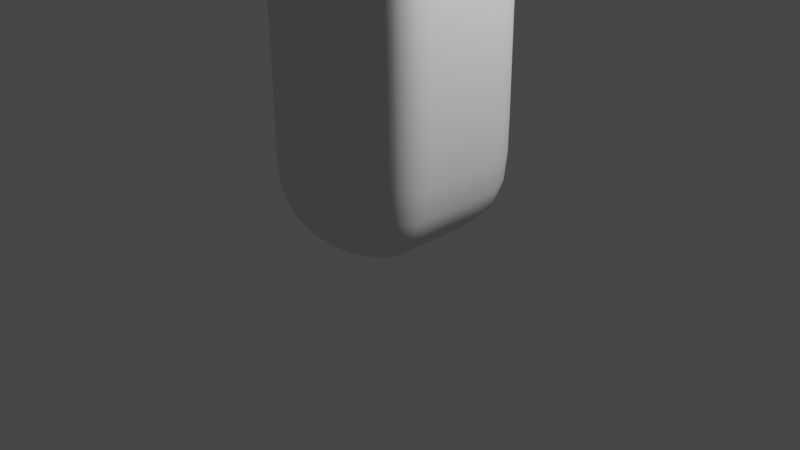 # Source: test02.blend  (saved by Blender 2.80.74; exported with 4.5.12 LTS)
import bpy
from mathutils import Matrix  # noqa: F401  (used for matrix-valued properties, if any)

bpy.ops.wm.read_factory_settings(use_empty=True)
scene = bpy.context.scene
scene.name = 'Scene'

# ---- collections
col_collection = bpy.data.collections.new('Collection'); scene.collection.children.link(col_collection)

# ---- world
world_world = bpy.data.worlds.new('World'); scene.world = world_world
world_world.use_nodes = True; world_world.node_tree.nodes.clear()
_N = world_world.node_tree.nodes; _L = world_world.node_tree.links
n0 = _N.new('ShaderNodeOutputWorld'); n0.name = 'World Output'; n0.location = (300, 300)
n1 = _N.new('ShaderNodeBackground'); n1.name = 'Background'; n1.location = (10, 300)
n1.inputs[0].default_value = (0.05088, 0.05088, 0.05088, 1.0)
_L.new(n1.outputs[0], n0.inputs[0])
n0.is_active_output = True
world_world.color = (0.05088, 0.05088, 0.05088)
world_world.use_sun_shadow = False
world_world.sun_shadow_jitter_overblur = 0.0

# ---- cameras
cam_camera = bpy.data.cameras.new('Camera')
cam_camera.clip_end = 100.0
cam_camera.ortho_scale = 7.314

# ---- lights
light_light = bpy.data.lights.new('Light', 'POINT')
light_light.transmission_factor = 0.0
light_light.energy = 1000.0
light_light.shadow_soft_size = 0.1
light_light.shadow_maximum_resolution = 0.006
light_light.use_absolute_resolution = True

# ---- meshes
me_cube_001 = bpy.data.meshes.new('Cube.001')
me_cube_001.from_pydata([(-1.033, -1.0, -0.1508), (-1.006, -1.0, 2.827), (-1.033, 1.0, -0.1508), (-1.006, 1.0, 2.827), (0.9673, -1.0, -0.1508), (0.9404, -1.0, 3.288), (0.9673, 1.0, -0.1508), (0.9404, 1.0, 3.288), (-1.076, -1.236, 3.221), (-1.314, 1.474, 3.129), (0.8705, -1.236, 3.682), (0.6318, 1.474, 3.59), (-1.033, -1.192e-07, -0.1508), (-1.006, -5.96e-08, 2.827), (0.9673, -1.192e-07, -0.1508), (0.9404, -1.788e-07, 3.288), (-1.186, -5.96e-08, 3.589), (0.7601, -1.788e-07, 4.05), (-3.318, -3.263, 4.363), (-1.61, -3.569, 5.358), (-3.35, -1.588, 5.515), (-1.643, -1.894, 6.511), (-1.313, 2.797, 4.482), (0.648, 2.499, 4.739), (-1.386, 1.749, 5.62), (0.5747, 1.451, 5.877), (-0.9788, 3.45, 5.318), (0.3342, 3.251, 5.491), (-1.028, 2.749, 6.081), (0.2851, 2.549, 6.253), (-1.033, -0.5, -0.1508), (0.9404, -0.5, 3.288), (0.8153, -0.618, 3.866), (-1.006, -0.5, 2.827), (0.9673, -0.5, -0.1508), (-1.131, -0.618, 3.405), (-2.334, -3.242, 6.721), (-4.041, -2.936, 5.726), (-4.591, -6.329, 4.492), (-3.142, -7.186, 5.571), (-3.538, -6.989, 6.507), (-4.987, -6.132, 5.428), (-4.647, -0.526, 8.065), (-2.939, -0.8318, 9.06), (-3.63, -2.18, 9.271), (-5.337, -1.874, 8.275), (-4.309, -0.8025, 7.401), (-2.602, -1.108, 8.397), (-3.292, -2.456, 8.607), (-5.0, -2.15, 7.611), (-2.587, -5.876, 5.494), (-4.13, -5.219, 4.445), (-4.644, -4.975, 5.535), (-3.102, -5.632, 6.584), (-3.5, -3.703, 4.381), (-2.506, -3.779, 6.69), (-1.83, -4.088, 5.389), (-4.177, -3.394, 5.683), (-1.809, -1.758, 6.838), (-4.207, -2.8, 6.053), (-3.517, -1.452, 5.842), (-2.5, -3.105, 7.048), (-0.9292, -2.929, 4.898), (-2.702, -2.707, 4.049), (-2.756, -1.152, 4.986), (-0.9835, -1.374, 5.835), (-1.469, -2.522, 5.937), (-3.242, -2.3, 5.089), (-1.453, -1.577, 3.413), (-1.551, -0.2675, 3.913), (0.3554, -0.319, 4.464), (0.4527, -1.629, 3.964), (0.285, -1.06, 4.347), (-1.621, -1.008, 3.796), (-1.314, 2.001, 3.668), (0.6383, 1.883, 4.048), (0.6863, 0.5782, 4.778), (-1.266, 0.6969, 4.398), (-1.024, -1.0, 0.8597), (-1.024, 1.0, 0.8597), (0.9582, 1.0, 1.016), (0.9582, -1.0, 1.016), (0.9582, -1.394e-07, 1.016), (-1.024, -9.898e-08, 0.8597), (-1.024, -0.5, 0.8597), (0.9582, -0.5, 1.016)], [], [(83, 13, 3, 79), (79, 3, 7, 80), (85, 31, 5, 81), (81, 5, 1, 78), (30, 34, 4, 0), (33, 1, 8, 35), (63, 62, 19, 18), (1, 5, 10, 8), (7, 3, 9, 11), (15, 7, 11, 17), (31, 15, 17, 32), (75, 74, 22, 23), (3, 13, 16, 9), (2, 6, 14, 12), (80, 7, 15, 82), (84, 33, 13, 83), (51, 50, 39, 38), (67, 63, 18, 37), (65, 64, 20, 21), (66, 65, 21, 36), (25, 23, 27, 29), (77, 76, 25, 24), (76, 75, 23, 25), (74, 77, 24, 22), (27, 26, 28, 29), (22, 24, 28, 26), (24, 25, 29, 28), (23, 22, 26, 27), (62, 66, 36, 19), (64, 67, 37, 20), (47, 46, 42, 43), (78, 1, 33, 84), (5, 31, 32, 10), (13, 33, 35, 16), (12, 14, 34, 30), (82, 15, 31, 85), (40, 41, 38, 39), (53, 52, 41, 40), (50, 53, 40, 39), (52, 51, 38, 41), (43, 42, 45, 44), (49, 48, 44, 45), (48, 47, 43, 44), (46, 49, 45, 42), (60, 59, 49, 46), (61, 58, 47, 48), (59, 61, 48, 49), (58, 60, 46, 47), (57, 54, 51, 52), (56, 55, 53, 50), (55, 57, 52, 53), (54, 56, 50, 51), (18, 19, 56, 54), (36, 37, 57, 55), (19, 36, 55, 56), (37, 18, 54, 57), (21, 20, 60, 58), (37, 36, 61, 59), (36, 21, 58, 61), (20, 37, 59, 60), (69, 73, 67, 64), (71, 72, 66, 62), (72, 70, 65, 66), (70, 69, 64, 65), (73, 68, 63, 67), (68, 71, 62, 63), (8, 10, 71, 68), (35, 8, 68, 73), (17, 16, 69, 70), (32, 17, 70, 72), (10, 32, 72, 71), (16, 35, 73, 69), (9, 16, 77, 74), (17, 11, 75, 76), (16, 17, 76, 77), (11, 9, 74, 75), (14, 82, 85, 34), (0, 78, 84, 30), (30, 84, 83, 12), (6, 80, 82, 14), (4, 81, 78, 0), (34, 85, 81, 4), (2, 79, 80, 6), (12, 83, 79, 2)])
me_cube_001.polygons.foreach_set('use_smooth', [True] * 84)
_uv = me_cube_001.uv_layers.new(name='UVMap')
_uv.uv.foreach_set('vector', [0.4598, 0.125, 0.625, 0.125, 0.625, 0.25, 0.4598, 0.25, 0.4598, 0.25, 0.625, 0.25, 0.625, 0.5, 0.4598, 0.5, 0.4598, 0.6875, 0.625, 0.6875, 0.625, 0.75, 0.4598, 0.75, 0.4598, 0.75, 0.625, 0.75, 0.625, 1.0, 0.4598, 1.0, 0.125, 0.6875, 0.375, 0.6875, 0.375, 0.75, 0.125, 0.75, 0.625, 0.0625, 0.625, 0.0, 0.625, 0.0, 0.625, 0.0625, 0.625, 1.0, 0.625, 0.75, 0.625, 0.75, 0.625, 1.0, 0.625, 1.0, 0.625, 0.75, 0.625, 0.75, 0.625, 1.0, 0.625, 0.5, 0.625, 0.25, 0.625, 0.25, 0.625, 0.5, 0.625, 0.625, 0.625, 0.5, 0.625, 0.5, 0.625, 0.625, 0.625, 0.6875, 0.625, 0.625, 0.625, 0.625, 0.625, 0.6875, 0.625, 0.5, 0.625, 0.25, 0.625, 0.25, 0.625, 0.5, 0.625, 0.25, 0.625, 0.125, 0.625, 0.125, 0.625, 0.25, 0.125, 0.5, 0.375, 0.5, 0.375, 0.625, 0.125, 0.625, 0.4598, 0.5, 0.625, 0.5, 0.625, 0.625, 0.4598, 0.625, 0.4598, 0.0625, 0.625, 0.0625, 0.625, 0.125, 0.4598, 0.125, 0.625, 1.0, 0.625, 0.75, 0.625, 0.75, 0.625, 1.0, 0.625, 0.0625, 0.625, 0.0, 0.625, 0.0, 0.625, 0.0625, 0.625, 0.625, 0.875, 0.625, 0.875, 0.625, 0.625, 0.625, 0.625, 0.6875, 0.625, 0.625, 0.625, 0.625, 0.625, 0.6875, 0.625, 0.625, 0.625, 0.5, 0.625, 0.5, 0.625, 0.625, 0.875, 0.625, 0.625, 0.625, 0.625, 0.625, 0.875, 0.625, 0.625, 0.625, 0.625, 0.5, 0.625, 0.5, 0.625, 0.625, 0.625, 0.25, 0.625, 0.125, 0.625, 0.125, 0.625, 0.25, 0.625, 0.5, 0.875, 0.5, 0.875, 0.625, 0.625, 0.625, 0.625, 0.25, 0.625, 0.125, 0.625, 0.125, 0.625, 0.25, 0.875, 0.625, 0.625, 0.625, 0.625, 0.625, 0.875, 0.625, 0.625, 0.5, 0.625, 0.25, 0.625, 0.25, 0.625, 0.5, 0.625, 0.75, 0.625, 0.6875, 0.625, 0.6875, 0.625, 0.75, 0.625, 0.125, 0.625, 0.0625, 0.625, 0.0625, 0.625, 0.125, 0.625, 0.625, 0.875, 0.625, 0.875, 0.625, 0.625, 0.625, 0.4598, 0.0, 0.625, 0.0, 0.625, 0.0625, 0.4598, 0.0625, 0.625, 0.75, 0.625, 0.6875, 0.625, 0.6875, 0.625, 0.75, 0.625, 0.125, 0.625, 0.0625, 0.625, 0.0625, 0.625, 0.125, 0.125, 0.625, 0.375, 0.625, 0.375, 0.6875, 0.125, 0.6875, 0.4598, 0.625, 0.625, 0.625, 0.625, 0.6875, 0.4598, 0.6875, 0.625, 0.6875, 0.875, 0.6875, 0.875, 0.75, 0.625, 0.75, 0.625, 0.6875, 0.875, 0.6875, 0.875, 0.6875, 0.625, 0.6875, 0.625, 0.75, 0.625, 0.6875, 0.625, 0.6875, 0.625, 0.75, 0.625, 0.0625, 0.625, 0.0, 0.625, 0.0, 0.625, 0.0625, 0.625, 0.625, 0.875, 0.625, 0.875, 0.6875, 0.625, 0.6875, 0.875, 0.6875, 0.625, 0.6875, 0.625, 0.6875, 0.875, 0.6875, 0.625, 0.6875, 0.625, 0.625, 0.625, 0.625, 0.625, 0.6875, 0.625, 0.125, 0.625, 0.0625, 0.625, 0.0625, 0.625, 0.125, 0.625, 0.125, 0.625, 0.0625, 0.625, 0.0625, 0.625, 0.125, 0.625, 0.6875, 0.625, 0.625, 0.625, 0.625, 0.625, 0.6875, 0.875, 0.6875, 0.625, 0.6875, 0.625, 0.6875, 0.875, 0.6875, 0.625, 0.625, 0.875, 0.625, 0.875, 0.625, 0.625, 0.625, 0.625, 0.0625, 0.625, 0.0, 0.625, 0.0, 0.625, 0.0625, 0.625, 0.75, 0.625, 0.6875, 0.625, 0.6875, 0.625, 0.75, 0.625, 0.6875, 0.875, 0.6875, 0.875, 0.6875, 0.625, 0.6875, 0.625, 1.0, 0.625, 0.75, 0.625, 0.75, 0.625, 1.0, 0.625, 1.0, 0.625, 0.75, 0.625, 0.75, 0.625, 1.0, 0.625, 0.6875, 0.875, 0.6875, 0.875, 0.6875, 0.625, 0.6875, 0.625, 0.75, 0.625, 0.6875, 0.625, 0.6875, 0.625, 0.75, 0.625, 0.0625, 0.625, 0.0, 0.625, 0.0, 0.625, 0.0625, 0.625, 0.625, 0.875, 0.625, 0.875, 0.625, 0.625, 0.625, 0.875, 0.6875, 0.625, 0.6875, 0.625, 0.6875, 0.875, 0.6875, 0.625, 0.6875, 0.625, 0.625, 0.625, 0.625, 0.625, 0.6875, 0.625, 0.125, 0.625, 0.0625, 0.625, 0.0625, 0.625, 0.125, 0.625, 0.125, 0.625, 0.0625, 0.625, 0.0625, 0.625, 0.125, 0.625, 0.75, 0.625, 0.6875, 0.625, 0.6875, 0.625, 0.75, 0.625, 0.6875, 0.625, 0.625, 0.625, 0.625, 0.625, 0.6875, 0.625, 0.625, 0.875, 0.625, 0.875, 0.625, 0.625, 0.625, 0.625, 0.0625, 0.625, 0.0, 0.625, 0.0, 0.625, 0.0625, 0.625, 1.0, 0.625, 0.75, 0.625, 0.75, 0.625, 1.0, 0.625, 1.0, 0.625, 0.75, 0.625, 0.75, 0.625, 1.0, 0.625, 0.0625, 0.625, 0.0, 0.625, 0.0, 0.625, 0.0625, 0.625, 0.625, 0.875, 0.625, 0.875, 0.625, 0.625, 0.625, 0.625, 0.6875, 0.625, 0.625, 0.625, 0.625, 0.625, 0.6875, 0.625, 0.75, 0.625, 0.6875, 0.625, 0.6875, 0.625, 0.75, 0.625, 0.125, 0.625, 0.0625, 0.625, 0.0625, 0.625, 0.125, 0.625, 0.25, 0.625, 0.125, 0.625, 0.125, 0.625, 0.25, 0.625, 0.625, 0.625, 0.5, 0.625, 0.5, 0.625, 0.625, 0.875, 0.625, 0.625, 0.625, 0.625, 0.625, 0.875, 0.625, 0.625, 0.5, 0.625, 0.25, 0.625, 0.25, 0.625, 0.5, 0.375, 0.625, 0.4598, 0.625, 0.4598, 0.6875, 0.375, 0.6875, 0.375, 0.0, 0.4598, 0.0, 0.4598, 0.0625, 0.375, 0.0625, 0.375, 0.0625, 0.4598, 0.0625, 0.4598, 0.125, 0.375, 0.125, 0.375, 0.5, 0.4598, 0.5, 0.4598, 0.625, 0.375, 0.625, 0.375, 0.75, 0.4598, 0.75, 0.4598, 1.0, 0.375, 1.0, 0.375, 0.6875, 0.4598, 0.6875, 0.4598, 0.75, 0.375, 0.75, 0.375, 0.25, 0.4598, 0.25, 0.4598, 0.5, 0.375, 0.5, 0.375, 0.125, 0.4598, 0.125, 0.4598, 0.25, 0.375, 0.25])
me_cube_001.use_remesh_preserve_volume = False
me_cube_001.use_remesh_preserve_attributes = False
me_cube_001.use_mirror_vertex_groups = False
me_cube_001.update()
arm_armature = bpy.data.armatures.new('Armature')  # bones are not reproduced
arm_armature_control = bpy.data.armatures.new('Armature_Control')  # bones are not reproduced

# ---- objects
ob_light = bpy.data.objects.new('Light', light_light)
ob_camera = bpy.data.objects.new('Camera', cam_camera)
ob_armature = bpy.data.objects.new('Armature', arm_armature)
ob_cube = bpy.data.objects.new('Cube', me_cube_001)
ob_empty = bpy.data.objects.new('Empty', None)
ob_armature_control = bpy.data.objects.new('Armature_Control', arm_armature_control)

# ---- transforms, parenting, visibility, modifiers, constraints
ob_light.location = (4.076, 1.005, 5.904)
ob_light.rotation_euler = (0.6503, 0.05522, 1.866)
ob_light.lock_rotations_4d = False
ob_light.empty_display_type = 'ARROWS'
ob_light.color = (0.0, 0.0, 0.0, 0.0)
ob_light.lineart.crease_threshold = 0.0
ob_camera.location = (7.359, -6.926, 4.958)
ob_camera.rotation_euler = (1.109, 0.0, 0.8149)
ob_camera.lock_rotations_4d = False
ob_camera.empty_display_type = 'ARROWS'
ob_camera.color = (0.0, 0.0, 0.0, 0.0)
ob_camera.display_type = 'WIRE'
ob_camera.lineart.crease_threshold = 0.0
ob_armature.location = (0.0, 0.0, 0.0)
ob_armature.scale = (3.104, 3.104, 3.104)
ob_armature.show_in_front = True
ob_armature.lineart.crease_threshold = 0.0
ob_cube.parent = ob_armature
ob_cube.matrix_parent_inverse = Matrix(((0.3221, -0.0, 0.0, -0.0), (-0.0, 0.3221, -0.0, 0.0), (0.0, -0.0, 0.3221, -0.0), (-0.0, 0.0, -0.0, 1.0)))
ob_cube.location = (0.0, 0.0, 0.0)
ob_cube.lineart.crease_threshold = 0.0
_vg = ob_cube.vertex_groups.new(name='Bone')
for _i, _w in zip([0, 1, 2, 3, 4, 5, 6, 7, 8, 9, 10, 11, 12, 13, 14, 15, 16, 17, 30, 31, 32, 33, 34, 35, 71, 72, 74, 78, 79, 80, 81, 82, 83, 84, 85], [0.9926, 0.7638, 0.9927, 0.7266, 0.9939, 0.7988, 0.9887, 0.278, 0.117, 0.1643, 0.2206, 0.05118, 0.9955, 0.8124, 0.9954, 0.7655, 0.07283, 0.07122, 0.9944, 0.8015, 0.1845, 0.7888, 0.9953, 0.09576, 0.03126, 0.01944, 0.01525, 0.9731, 0.9736, 0.9399, 0.9767, 0.973, 0.9788, 0.9757, 0.9768]): _vg.add([_i], _w, 'REPLACE')
_vg = ob_cube.vertex_groups.new(name='Bone.001')
for _i, _w in zip([3, 5, 7, 9, 10, 11, 13, 15, 16, 17, 22, 23, 24, 25, 26, 27, 28, 29, 31, 32, 70, 72, 74, 75, 76, 77, 80], [0.225, 0.01131, 0.7057, 0.7539, 0.05087, 0.9259, 0.05829, 0.1917, 0.1444, 0.7725, 0.7802, 0.8516, 0.5206, 0.8857, 0.1782, 0.1609, 0.08935, 0.09397, 0.07744, 0.1858, 0.09671, 0.02628, 0.9025, 0.9665, 0.9672, 0.8863, 0.05719]): _vg.add([_i], _w, 'REPLACE')
_vg = ob_cube.vertex_groups.new(name='Bone.005')
for _i, _w in zip([22, 23, 24, 25, 26, 27, 28, 29, 74, 77], [0.2112, 0.1462, 0.4761, 0.112, 0.8201, 0.8385, 0.91, 0.9057, 0.03757, 0.01602]): _vg.add([_i], _w, 'REPLACE')
_vg = ob_cube.vertex_groups.new(name='Bone.002')
for _i, _w in zip([1, 3, 5, 8, 9, 10, 13, 15, 16, 17, 18, 19, 20, 21, 31, 32, 33, 35, 36, 37, 54, 58, 60, 62, 63, 64, 65, 66, 67, 68, 69, 70, 71, 72, 73, 77], [0.2256, 0.04255, 0.17, 0.8748, 0.07118, 0.726, 0.1285, 0.03507, 0.7796, 0.1551, 0.1497, 0.1617, 0.1907, 0.1746, 0.1207, 0.6281, 0.1895, 0.8804, 0.001149, 0.02127, 0.001798, 0.007172, 0.0254, 0.8871, 0.8539, 0.8963, 0.9123, 0.8597, 0.8265, 0.9729, 0.979, 0.88, 0.9337, 0.9196, 0.9804, 0.06609]): _vg.add([_i], _w, 'REPLACE')
_vg = ob_cube.vertex_groups.new(name='Bone.003')
for _i, _w in zip([18, 19, 20, 36, 37, 38, 39, 40, 41, 50, 51, 52, 53, 54, 55, 56, 57, 59, 60, 62, 63, 66, 67], [0.822, 0.7416, 0.09817, 0.16, 0.7386, 0.9995, 0.9994, 0.9993, 0.9997, 0.9962, 0.997, 0.9977, 0.9946, 0.9663, 0.9177, 0.9539, 0.9668, 0.1287, 0.01633, 0.09971, 0.1304, 0.008636, 0.1229]): _vg.add([_i], _w, 'REPLACE')
_vg = ob_cube.vertex_groups.new(name='Bone.004')
for _i, _w in zip([18, 19, 20, 21, 36, 37, 42, 43, 44, 45, 46, 47, 48, 49, 55, 57, 58, 59, 60, 61, 64, 65, 66, 67], [0.006535, 0.09618, 0.7114, 0.8001, 0.8144, 0.2258, 0.9963, 0.9991, 0.9997, 0.9946, 0.9898, 0.9968, 0.9986, 0.9824, 0.07668, 0.002671, 0.9633, 0.86, 0.9292, 0.9775, 0.111, 0.07514, 0.108, 0.05147]): _vg.add([_i], _w, 'REPLACE')
_m = ob_cube.modifiers.new('Subdivision', 'SUBSURF')
_m.uv_smooth = 'PRESERVE_CORNERS'
_m.show_only_control_edges = False
_m = ob_cube.modifiers.new('Armature', 'ARMATURE')
_m.object = ob_armature
ob_empty.location = (-2.368, -5.56, -0.2584)
ob_empty.empty_display_type = 'ARROWS'
ob_empty.lineart.crease_threshold = 0.0
ob_armature_control.location = (-3.097, -7.082, -1.215)
ob_armature_control.scale = (3.104, 3.104, 3.104)
ob_armature_control.show_in_front = True
ob_armature_control.lineart.crease_threshold = 0.0

# ---- collection membership
col_collection.objects.link(ob_light)
col_collection.objects.link(ob_camera)
col_collection.objects.link(ob_armature)
col_collection.objects.link(ob_cube)
col_collection.objects.link(ob_empty)
col_collection.objects.link(ob_armature_control)

# ---- scene / render settings (as saved in the file)
scene.camera = ob_camera
scene.frame_start = 1; scene.frame_end = 250; scene.frame_set(249)
scene.render.engine = 'BLENDER_EEVEE_NEXT'
scene.cycles.use_denoising = False
scene.cycles.samples = 128
scene.cycles.sampling_pattern = 'TABULATED_SOBOL'
scene.cycles.use_adaptive_sampling = False
scene.cycles.use_light_tree = False
scene.view_settings.view_transform = 'Filmic'
bpy.context.view_layer.update()
